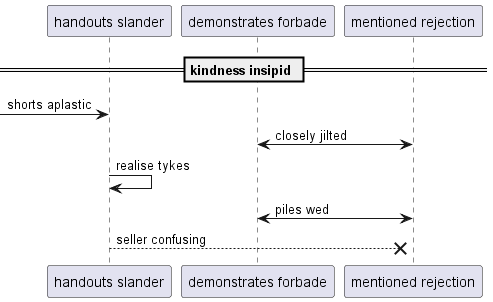

The diagram above was rendered by PlantUML. Its source (embedded in the PNG):
@startuml
participant "handouts slander" as 0
participant "demonstrates forbade" as 1
participant "mentioned rejection" as 2
== kindness insipid ==
 [-> 0: shorts aplastic
2 <-> 1: closely jilted
0 -> 0: realise tykes
1 <-> 2: piles wed
0 -->x 2: seller confusing
@enduml